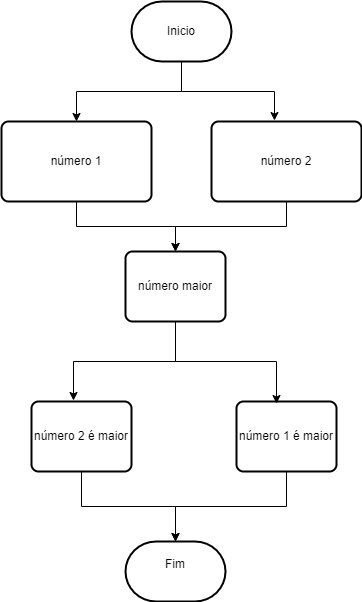

The diagram above was exported from draw.io. Its source (the exported page's mxGraphModel, read from the mxfile embedded in the PNG):
<mxGraphModel dx="1114" dy="600" grid="1" gridSize="10" guides="1" tooltips="1" connect="1" arrows="1" fold="1" page="1" pageScale="1" pageWidth="827" pageHeight="1169" math="0" shadow="0">
  <root>
    <mxCell id="0" />
    <mxCell id="1" parent="0" />
    <mxCell id="53no2aogN_-fqKP6608b-21" style="edgeStyle=orthogonalEdgeStyle;rounded=0;orthogonalLoop=1;jettySize=auto;html=1;exitX=0.5;exitY=1;exitDx=0;exitDy=0;exitPerimeter=0;" edge="1" parent="1" source="o3rSJYdDV_YgxAbFOtA9-1" target="53no2aogN_-fqKP6608b-3">
      <mxGeometry relative="1" as="geometry" />
    </mxCell>
    <mxCell id="o3rSJYdDV_YgxAbFOtA9-1" value="Inicio" style="strokeWidth=2;html=1;shape=mxgraph.flowchart.terminator;whiteSpace=wrap;" parent="1" vertex="1">
      <mxGeometry x="370" y="60" width="100" height="60" as="geometry" />
    </mxCell>
    <mxCell id="o3rSJYdDV_YgxAbFOtA9-56" value="Fim&lt;div&gt;&lt;br&gt;&lt;/div&gt;" style="strokeWidth=2;html=1;shape=mxgraph.flowchart.terminator;whiteSpace=wrap;" parent="1" vertex="1">
      <mxGeometry x="364" y="600" width="100" height="60" as="geometry" />
    </mxCell>
    <mxCell id="53no2aogN_-fqKP6608b-14" style="edgeStyle=orthogonalEdgeStyle;rounded=0;orthogonalLoop=1;jettySize=auto;html=1;exitX=0.5;exitY=1;exitDx=0;exitDy=0;entryX=0.5;entryY=0;entryDx=0;entryDy=0;" edge="1" parent="1" source="53no2aogN_-fqKP6608b-3" target="53no2aogN_-fqKP6608b-5">
      <mxGeometry relative="1" as="geometry" />
    </mxCell>
    <mxCell id="53no2aogN_-fqKP6608b-3" value="número 1" style="rounded=1;whiteSpace=wrap;html=1;absoluteArcSize=1;arcSize=14;strokeWidth=2;" vertex="1" parent="1">
      <mxGeometry x="240" y="180" width="150" height="80" as="geometry" />
    </mxCell>
    <mxCell id="53no2aogN_-fqKP6608b-16" style="edgeStyle=orthogonalEdgeStyle;rounded=0;orthogonalLoop=1;jettySize=auto;html=1;exitX=0.5;exitY=1;exitDx=0;exitDy=0;entryX=0.5;entryY=0;entryDx=0;entryDy=0;" edge="1" parent="1" source="53no2aogN_-fqKP6608b-4" target="53no2aogN_-fqKP6608b-5">
      <mxGeometry relative="1" as="geometry" />
    </mxCell>
    <mxCell id="53no2aogN_-fqKP6608b-4" value="número 2" style="rounded=1;whiteSpace=wrap;html=1;absoluteArcSize=1;arcSize=14;strokeWidth=2;" vertex="1" parent="1">
      <mxGeometry x="450" y="180" width="150" height="80" as="geometry" />
    </mxCell>
    <mxCell id="53no2aogN_-fqKP6608b-5" value="número maior" style="rounded=1;whiteSpace=wrap;html=1;absoluteArcSize=1;arcSize=14;strokeWidth=2;" vertex="1" parent="1">
      <mxGeometry x="364" y="310" width="100" height="70" as="geometry" />
    </mxCell>
    <mxCell id="53no2aogN_-fqKP6608b-7" value="número 2 é maior" style="rounded=1;whiteSpace=wrap;html=1;absoluteArcSize=1;arcSize=14;strokeWidth=2;" vertex="1" parent="1">
      <mxGeometry x="270" y="460" width="100" height="70" as="geometry" />
    </mxCell>
    <mxCell id="53no2aogN_-fqKP6608b-18" style="edgeStyle=orthogonalEdgeStyle;rounded=0;orthogonalLoop=1;jettySize=auto;html=1;exitX=0.5;exitY=1;exitDx=0;exitDy=0;" edge="1" parent="1" source="53no2aogN_-fqKP6608b-8" target="o3rSJYdDV_YgxAbFOtA9-56">
      <mxGeometry relative="1" as="geometry" />
    </mxCell>
    <mxCell id="53no2aogN_-fqKP6608b-8" value="número 1 é maior" style="rounded=1;whiteSpace=wrap;html=1;absoluteArcSize=1;arcSize=14;strokeWidth=2;" vertex="1" parent="1">
      <mxGeometry x="475" y="460" width="100" height="70" as="geometry" />
    </mxCell>
    <mxCell id="53no2aogN_-fqKP6608b-15" style="edgeStyle=orthogonalEdgeStyle;rounded=0;orthogonalLoop=1;jettySize=auto;html=1;exitX=0.5;exitY=1;exitDx=0;exitDy=0;entryX=0.4;entryY=0.029;entryDx=0;entryDy=0;entryPerimeter=0;" edge="1" parent="1" source="53no2aogN_-fqKP6608b-5" target="53no2aogN_-fqKP6608b-8">
      <mxGeometry relative="1" as="geometry" />
    </mxCell>
    <mxCell id="53no2aogN_-fqKP6608b-17" style="edgeStyle=orthogonalEdgeStyle;rounded=0;orthogonalLoop=1;jettySize=auto;html=1;exitX=0.5;exitY=1;exitDx=0;exitDy=0;entryX=0.42;entryY=-0.014;entryDx=0;entryDy=0;entryPerimeter=0;" edge="1" parent="1" source="53no2aogN_-fqKP6608b-5" target="53no2aogN_-fqKP6608b-7">
      <mxGeometry relative="1" as="geometry" />
    </mxCell>
    <mxCell id="53no2aogN_-fqKP6608b-19" style="edgeStyle=orthogonalEdgeStyle;rounded=0;orthogonalLoop=1;jettySize=auto;html=1;exitX=0.5;exitY=1;exitDx=0;exitDy=0;entryX=0.5;entryY=0;entryDx=0;entryDy=0;entryPerimeter=0;" edge="1" parent="1" source="53no2aogN_-fqKP6608b-7" target="o3rSJYdDV_YgxAbFOtA9-56">
      <mxGeometry relative="1" as="geometry" />
    </mxCell>
    <mxCell id="53no2aogN_-fqKP6608b-22" style="edgeStyle=orthogonalEdgeStyle;rounded=0;orthogonalLoop=1;jettySize=auto;html=1;exitX=0.5;exitY=1;exitDx=0;exitDy=0;exitPerimeter=0;entryX=0.42;entryY=-0.012;entryDx=0;entryDy=0;entryPerimeter=0;" edge="1" parent="1" source="o3rSJYdDV_YgxAbFOtA9-1" target="53no2aogN_-fqKP6608b-4">
      <mxGeometry relative="1" as="geometry" />
    </mxCell>
  </root>
</mxGraphModel>